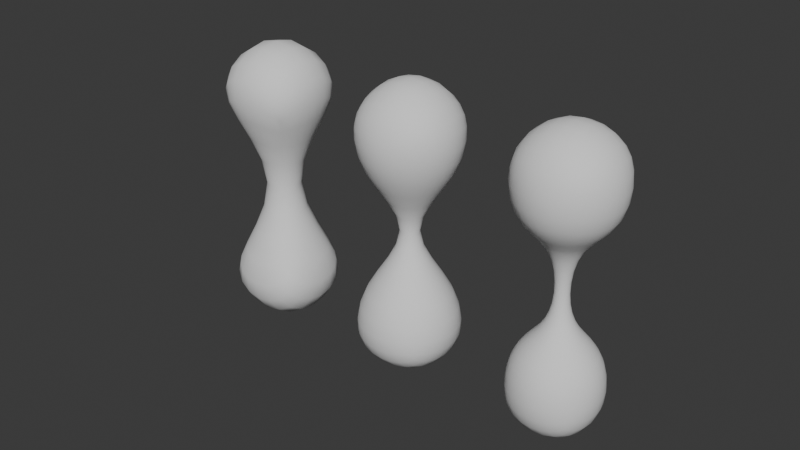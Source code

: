 # Source: SubdBones.blend  (saved by Blender 4.5.91; exported with 4.5.12 LTS)
import bpy
from mathutils import Matrix  # noqa: F401  (used for matrix-valued properties, if any)

bpy.ops.wm.read_factory_settings(use_empty=True)
scene = bpy.context.scene
scene.name = 'Scene'

# ---- collections
col_collection = bpy.data.collections.new('Collection'); scene.collection.children.link(col_collection)

# ---- world
world_world = bpy.data.worlds.new('World'); scene.world = world_world
world_world.use_nodes = True; world_world.node_tree.nodes.clear()
_N = world_world.node_tree.nodes; _L = world_world.node_tree.links
n0 = _N.new('ShaderNodeOutputWorld'); n0.name = 'World Output'; n0.location = (200, 100)
n1 = _N.new('ShaderNodeBackground'); n1.name = 'Background'; n1.location = (-200, 100)
n1.inputs[0].default_value = (0.05088, 0.05088, 0.05088, 1.0)
_L.new(n1.outputs[0], n0.inputs[0])
n0.is_active_output = True
world_world.color = (0.05088, 0.05088, 0.05088)
world_world.sun_shadow_jitter_overblur = 0.0

# ---- meshes
me_cylinder = bpy.data.meshes.new('Cylinder')
me_cylinder.from_pydata([(-0.1346, 0.1346, -0.5158), (5.213e-08, 0.6862, 1.569), (-0.03735, 0.03735, -0.09952), (0.4852, 0.4852, 1.569), (-0.05282, 1.351e-09, -0.09952), (0.6862, -3.102e-10, 1.569), (-0.03735, -0.03735, -0.09952), (0.4852, -0.4852, 1.569), (-2.843e-09, -0.05282, -0.09952), (5.213e-08, -0.6862, 1.569), (0.03735, -0.03735, -0.09952), (-0.4852, -0.4852, 1.569), (0.05282, 1.351e-09, -0.09952), (-0.6862, -3.102e-10, 1.569), (0.03735, 0.03735, -0.09952), (-0.4852, 0.4852, 1.569), (5.14e-08, -3.102e-10, 2.093), (-2.843e-09, 0.05282, -0.09952), (4.328e-08, 0.1507, 0.5057), (0.1066, 0.1066, 0.5057), (0.1507, -3.102e-10, 0.5057), (0.1066, -0.1066, 0.5057), (4.328e-08, -0.1507, 0.5057), (-0.1066, -0.1066, 0.5057), (-0.1507, -3.102e-10, 0.5057), (-0.1066, 0.1066, 0.5057), (6.151e-08, 0.6798, 0.7868), (0.4807, 0.4807, 0.7868), (0.6798, 2.802e-09, 0.7868), (0.4807, -0.4807, 0.7868), (6.151e-08, -0.6798, 0.7868), (-0.4807, -0.4807, 0.7868), (-0.6798, 2.802e-09, 0.7868), (-0.4807, 0.4807, 0.7868), (-0.1904, -8.443e-10, -0.5158), (-0.1346, -0.1346, -0.5158), (-1.164e-08, -0.1904, -0.5158), (0.1346, -0.1346, -0.5158), (0.1904, -8.443e-10, -0.5158), (0.1346, 0.1346, -0.5158), (-1.164e-08, 0.1904, -0.5158), (-0.4333, 0.4333, -0.8162), (-0.6128, -2.718e-09, -0.8162), (-0.4333, -0.4333, -0.8162), (-3.204e-08, -0.6128, -0.8162), (0.4333, -0.4333, -0.8162), (0.6128, -2.718e-09, -0.8162), (0.4333, 0.4333, -0.8162), (-3.204e-08, 0.6128, -0.8162), (-0.4333, 0.4333, -1.557), (-0.6128, -2.718e-09, -1.557), (-0.4333, -0.4333, -1.557), (-3.204e-08, -0.6128, -1.557), (0.4333, -0.4333, -1.557), (0.6128, -2.718e-09, -1.557), (0.4333, 0.4333, -1.557), (-3.204e-08, 0.6128, -1.557), (-2.98e-08, -6.795e-10, -1.976)], [], [(26, 1, 3, 27), (27, 3, 5, 28), (28, 5, 7, 29), (29, 7, 9, 30), (30, 9, 11, 31), (31, 11, 13, 32), (32, 13, 15, 33), (33, 15, 1, 26), (1, 16, 5, 3), (16, 9, 7, 5), (15, 13, 16, 1), (13, 11, 9, 16), (12, 10, 37, 38), (23, 24, 4, 6), (4, 2, 0, 34), (20, 21, 10, 12), (17, 14, 39, 40), (19, 20, 12, 14), (21, 22, 8, 10), (25, 18, 17, 2), (18, 19, 14, 17), (22, 23, 6, 8), (24, 25, 2, 4), (8, 6, 35, 36), (25, 33, 26, 18), (24, 32, 33, 25), (23, 31, 32, 24), (22, 30, 31, 23), (21, 29, 30, 22), (20, 28, 29, 21), (19, 27, 28, 20), (18, 26, 27, 19), (10, 8, 36, 37), (2, 17, 40, 0), (14, 12, 38, 39), (6, 4, 34, 35), (34, 0, 41, 42), (36, 35, 43, 44), (37, 36, 44, 45), (35, 34, 42, 43), (39, 38, 46, 47), (0, 40, 48, 41), (40, 39, 47, 48), (38, 37, 45, 46), (41, 48, 56, 49), (48, 47, 55, 56), (45, 44, 52, 53), (42, 41, 49, 50), (43, 42, 50, 51), (46, 45, 53, 54), (44, 43, 51, 52), (47, 46, 54, 55), (51, 50, 57, 52), (50, 49, 56, 57), (52, 57, 54, 53), (57, 56, 55, 54)])
me_cylinder.polygons.foreach_set('use_smooth', [True] * 56)
_uv = me_cylinder.uv_layers.new(name='UVMap')
_uv.uv.foreach_set('vector', [1.0, 0.75, 1.0, 1.0, 0.875, 1.0, 0.875, 0.75, 0.875, 0.75, 0.875, 1.0, 0.75, 1.0, 0.75, 0.75, 0.75, 0.75, 0.75, 1.0, 0.625, 1.0, 0.625, 0.75, 0.625, 0.75, 0.625, 1.0, 0.5, 1.0, 0.5, 0.75, 0.5, 0.75, 0.5, 1.0, 0.375, 1.0, 0.375, 0.75, 0.375, 0.75, 0.375, 1.0, 0.25, 1.0, 0.25, 0.75, 0.25, 0.75, 0.25, 1.0, 0.125, 1.0, 0.125, 0.75, 0.125, 0.75, 0.125, 1.0, 0.0, 1.0, 0.0, 0.75, 1.0, 1.0, 0.625, 1.0, 0.75, 1.0, 0.875, 1.0, 0.625, 1.0, 0.5, 1.0, 0.625, 1.0, 0.75, 1.0, 0.125, 1.0, 0.25, 1.0, 0.375, 1.0, 0.0, 1.0, 0.25, 1.0, 0.375, 1.0, 0.5, 1.0, 0.375, 1.0, 0.75, 0.5, 0.625, 0.5, 0.625, 0.5, 0.75, 0.5, 0.375, 0.5, 0.25, 0.5, 0.25, 0.5, 0.375, 0.5, 0.25, 0.5, 0.125, 0.5, 0.125, 0.5, 0.25, 0.5, 0.75, 0.5, 0.625, 0.5, 0.625, 0.5, 0.75, 0.5, 1.0, 0.5, 0.875, 0.5, 0.875, 0.5, 1.0, 0.5, 0.875, 0.5, 0.75, 0.5, 0.75, 0.5, 0.875, 0.5, 0.625, 0.5, 0.5, 0.5, 0.5, 0.5, 0.625, 0.5, 0.125, 0.5, 0.0, 0.5, 0.0, 0.5, 0.125, 0.5, 1.0, 0.5, 0.875, 0.5, 0.875, 0.5, 1.0, 0.5, 0.5, 0.5, 0.375, 0.5, 0.375, 0.5, 0.5, 0.5, 0.25, 0.5, 0.125, 0.5, 0.125, 0.5, 0.25, 0.5, 0.5, 0.5, 0.375, 0.5, 0.375, 0.5, 0.5, 0.5, 0.125, 0.5, 0.125, 0.75, 0.0, 0.75, 0.0, 0.5, 0.25, 0.5, 0.25, 0.75, 0.125, 0.75, 0.125, 0.5, 0.375, 0.5, 0.375, 0.75, 0.25, 0.75, 0.25, 0.5, 0.5, 0.5, 0.5, 0.75, 0.375, 0.75, 0.375, 0.5, 0.625, 0.5, 0.625, 0.75, 0.5, 0.75, 0.5, 0.5, 0.75, 0.5, 0.75, 0.75, 0.625, 0.75, 0.625, 0.5, 0.875, 0.5, 0.875, 0.75, 0.75, 0.75, 0.75, 0.5, 1.0, 0.5, 1.0, 0.75, 0.875, 0.75, 0.875, 0.5, 0.625, 0.5, 0.5, 0.5, 0.5, 0.5, 0.625, 0.5, 0.125, 0.5, 0.0, 0.5, 0.0, 0.5, 0.125, 0.5, 0.875, 0.5, 0.75, 0.5, 0.75, 0.5, 0.875, 0.5, 0.375, 0.5, 0.25, 0.5, 0.25, 0.5, 0.375, 0.5, 0.25, 0.5, 0.125, 0.5, 0.125, 0.5, 0.25, 0.5, 0.5, 0.5, 0.375, 0.5, 0.375, 0.5, 0.5, 0.5, 0.625, 0.5, 0.5, 0.5, 0.5, 0.5, 0.625, 0.5, 0.375, 0.5, 0.25, 0.5, 0.25, 0.5, 0.375, 0.5, 0.875, 0.5, 0.75, 0.5, 0.75, 0.5, 0.875, 0.5, 0.125, 0.5, 0.0, 0.5, 0.0, 0.5, 0.125, 0.5, 1.0, 0.5, 0.875, 0.5, 0.875, 0.5, 1.0, 0.5, 0.75, 0.5, 0.625, 0.5, 0.625, 0.5, 0.75, 0.5, 0.125, 0.5, 0.0, 0.5, 0.0, 0.5, 0.125, 0.5, 1.0, 0.5, 0.875, 0.5, 0.875, 0.5, 1.0, 0.5, 0.625, 0.5, 0.5, 0.5, 0.5, 0.5, 0.625, 0.5, 0.25, 0.5, 0.125, 0.5, 0.125, 0.5, 0.25, 0.5, 0.375, 0.5, 0.25, 0.5, 0.25, 0.5, 0.375, 0.5, 0.75, 0.5, 0.625, 0.5, 0.625, 0.5, 0.75, 0.5, 0.5, 0.5, 0.375, 0.5, 0.375, 0.5, 0.5, 0.5, 0.875, 0.5, 0.75, 0.5, 0.75, 0.5, 0.875, 0.5, 0.375, 0.5, 0.25, 0.5, 0.375, 0.5, 0.5, 0.5, 0.25, 0.5, 0.125, 0.5, 0.0, 0.5, 0.375, 0.5, 0.5, 0.5, 0.625, 0.5, 0.75, 0.5, 0.625, 0.5, 0.625, 0.5, 1.0, 0.5, 0.875, 0.5, 0.75, 0.5])
me_cylinder.update()
me_cylinder_001 = bpy.data.meshes.new('Cylinder.001')
me_cylinder_001.from_pydata([(0.0, 1.0, -1.246), (0.0, 1.0, 1.264), (0.7071, 0.7071, -1.246), (0.7071, 0.7071, 1.264), (1.0, 0.0, -1.246), (1.0, 0.0, 1.264), (0.7071, -0.7071, -1.246), (0.7071, -0.7071, 1.264), (0.0, -1.0, -1.246), (0.0, -1.0, 1.264), (-0.7071, -0.7071, -1.246), (-0.7071, -0.7071, 1.264), (-1.0, 0.0, -1.246), (-1.0, 0.0, 1.264), (-0.7071, 0.7071, -1.246), (-0.7071, 0.7071, 1.264), (0.0, 0.0, 2.379), (0.0, 0.0, -2.381), (0.0, -0.154, 0.0), (-0.1089, -0.1089, 0.0), (-0.154, 0.0, 0.0), (-0.1089, 0.1089, 0.0), (0.0, 0.154, 0.0), (0.1089, 0.1089, 0.0), (0.154, 0.0, 0.0), (0.1089, -0.1089, 0.0)], [], [(18, 1, 3, 19), (19, 3, 5, 20), (20, 5, 7, 21), (21, 7, 9, 22), (22, 9, 11, 23), (23, 11, 13, 24), (24, 13, 15, 25), (25, 15, 1, 18), (1, 16, 5, 3), (16, 9, 7, 5), (15, 13, 16, 1), (13, 11, 9, 16), (0, 17, 12, 14), (17, 8, 10, 12), (2, 4, 17, 0), (4, 6, 8, 17), (14, 25, 18, 0), (12, 24, 25, 14), (10, 23, 24, 12), (8, 22, 23, 10), (6, 21, 22, 8), (4, 20, 21, 6), (2, 19, 20, 4), (0, 18, 19, 2)])
me_cylinder_001.polygons.foreach_set('use_smooth', [True] * 24)
_uv = me_cylinder_001.uv_layers.new(name='UVMap')
_uv.uv.foreach_set('vector', [1.0, 0.5, 1.0, 1.0, 0.875, 1.0, 0.875, 0.5, 0.875, 0.5, 0.875, 1.0, 0.75, 1.0, 0.75, 0.5, 0.75, 0.5, 0.75, 1.0, 0.625, 1.0, 0.625, 0.5, 0.625, 0.5, 0.625, 1.0, 0.5, 1.0, 0.5, 0.5, 0.5, 0.5, 0.5, 1.0, 0.375, 1.0, 0.375, 0.5, 0.375, 0.5, 0.375, 1.0, 0.25, 1.0, 0.25, 0.5, 0.25, 0.5, 0.25, 1.0, 0.125, 1.0, 0.125, 0.5, 0.125, 0.5, 0.125, 1.0, 0.0, 1.0, 0.0, 0.5, 1.0, 1.0, 0.625, 1.0, 0.75, 1.0, 0.875, 1.0, 0.625, 1.0, 0.5, 1.0, 0.625, 1.0, 0.75, 1.0, 0.125, 1.0, 0.25, 1.0, 0.375, 1.0, 0.0, 1.0, 0.25, 1.0, 0.375, 1.0, 0.5, 1.0, 0.375, 1.0, 0.0, 0.0, 0.375, 0.0, 0.25, 0.0, 0.125, 0.0, 0.375, 0.0, 0.5, 0.0, 0.375, 0.0, 0.25, 0.0, 0.875, 0.0, 0.75, 0.0, 0.625, 0.0, 1.0, 0.0, 0.75, 0.0, 0.625, 0.0, 0.5, 0.0, 0.625, 0.0, 0.125, 0.0, 0.125, 0.5, 0.0, 0.5, 0.0, 0.0, 0.25, 0.0, 0.25, 0.5, 0.125, 0.5, 0.125, 0.0, 0.375, 0.0, 0.375, 0.5, 0.25, 0.5, 0.25, 0.0, 0.5, 0.0, 0.5, 0.5, 0.375, 0.5, 0.375, 0.0, 0.625, 0.0, 0.625, 0.5, 0.5, 0.5, 0.5, 0.0, 0.75, 0.0, 0.75, 0.5, 0.625, 0.5, 0.625, 0.0, 0.875, 0.0, 0.875, 0.5, 0.75, 0.5, 0.75, 0.0, 1.0, 0.0, 1.0, 0.5, 0.875, 0.5, 0.875, 0.0])
me_cylinder_001.update()
me_cylinder_002 = bpy.data.meshes.new('Cylinder.002')
me_cylinder_002.from_pydata([(8.046e-10, 0.6927, -1.523), (1.354e-09, 0.6989, 1.491), (0.4898, 0.4898, -1.523), (0.4942, 0.4942, 1.491), (0.6927, 1.166e-09, -1.523), (0.6989, -4.446e-10, 1.491), (0.4898, -0.4898, -1.523), (0.4942, -0.4942, 1.491), (8.046e-10, -0.6927, -1.523), (1.354e-09, -0.6989, 1.491), (-0.4898, -0.4898, -1.523), (-0.4942, -0.4942, 1.491), (-0.6927, 1.166e-09, -1.523), (-0.6989, -4.446e-10, 1.491), (-0.4898, 0.4898, -1.523), (-0.4942, 0.4942, 1.491), (0.0, 0.0, 2.116), (2.245e-10, 1.166e-09, -1.925), (0.0, -0.154, 0.0), (-0.1089, -0.1089, 0.0), (-0.154, 0.0, 0.0), (-0.1089, 0.1089, 0.0), (0.0, 0.154, 0.0), (0.1089, 0.1089, 0.0), (0.154, 0.0, 0.0), (0.1089, -0.1089, 0.0), (0.0, 0.6884, 0.73), (0.4868, 0.4868, 0.73), (0.6884, 0.0, 0.73), (0.4868, -0.4868, 0.73), (0.0, -0.6884, 0.73), (-0.4868, -0.4868, 0.73), (-0.6884, 0.0, 0.73), (-0.4868, 0.4868, 0.73), (0.4876, 0.4876, -0.7886), (0.6895, 4.368e-09, -0.7886), (0.4876, -0.4876, -0.7886), (-2.978e-09, -0.6895, -0.7886), (-0.4876, -0.4876, -0.7886), (-0.6895, 4.368e-09, -0.7886), (-0.4876, 0.4876, -0.7886), (-2.978e-09, 0.6895, -0.7886)], [], [(26, 1, 3, 27), (27, 3, 5, 28), (28, 5, 7, 29), (29, 7, 9, 30), (30, 9, 11, 31), (31, 11, 13, 32), (32, 13, 15, 33), (33, 15, 1, 26), (1, 16, 5, 3), (16, 9, 7, 5), (15, 13, 16, 1), (13, 11, 9, 16), (0, 17, 12, 14), (17, 8, 10, 12), (2, 4, 17, 0), (4, 6, 8, 17), (40, 25, 18, 41), (39, 24, 25, 40), (38, 23, 24, 39), (37, 22, 23, 38), (36, 21, 22, 37), (35, 20, 21, 36), (34, 19, 20, 35), (41, 18, 19, 34), (25, 33, 26, 18), (24, 32, 33, 25), (23, 31, 32, 24), (22, 30, 31, 23), (21, 29, 30, 22), (20, 28, 29, 21), (19, 27, 28, 20), (18, 26, 27, 19), (0, 41, 34, 2), (2, 34, 35, 4), (4, 35, 36, 6), (6, 36, 37, 8), (8, 37, 38, 10), (10, 38, 39, 12), (12, 39, 40, 14), (14, 40, 41, 0)])
me_cylinder_002.polygons.foreach_set('use_smooth', [True] * 40)
_uv = me_cylinder_002.uv_layers.new(name='UVMap')
_uv.uv.foreach_set('vector', [1.0, 0.865, 1.0, 1.0, 0.875, 1.0, 0.875, 0.865, 0.875, 0.865, 0.875, 1.0, 0.75, 1.0, 0.75, 0.865, 0.75, 0.865, 0.75, 1.0, 0.625, 1.0, 0.625, 0.865, 0.625, 0.865, 0.625, 1.0, 0.5, 1.0, 0.5, 0.865, 0.5, 0.865, 0.5, 1.0, 0.375, 1.0, 0.375, 0.865, 0.375, 0.865, 0.375, 1.0, 0.25, 1.0, 0.25, 0.865, 0.25, 0.865, 0.25, 1.0, 0.125, 1.0, 0.125, 0.865, 0.125, 0.865, 0.125, 1.0, 0.0, 1.0, 0.0, 0.865, 1.0, 1.0, 0.625, 1.0, 0.75, 1.0, 0.875, 1.0, 0.625, 1.0, 0.5, 1.0, 0.625, 1.0, 0.75, 1.0, 0.125, 1.0, 0.25, 1.0, 0.375, 1.0, 0.0, 1.0, 0.25, 1.0, 0.375, 1.0, 0.5, 1.0, 0.375, 1.0, 0.0, 0.0, 0.375, 0.0, 0.25, 0.0, 0.125, 0.0, 0.375, 0.0, 0.5, 0.0, 0.375, 0.0, 0.25, 0.0, 0.875, 0.0, 0.75, 0.0, 0.625, 0.0, 1.0, 0.0, 0.75, 0.0, 0.625, 0.0, 0.5, 0.0, 0.625, 0.0, 0.125, 0.25, 0.125, 0.5, 0.0, 0.5, 0.0, 0.25, 0.25, 0.25, 0.25, 0.5, 0.125, 0.5, 0.125, 0.25, 0.375, 0.25, 0.375, 0.5, 0.25, 0.5, 0.25, 0.25, 0.5, 0.25, 0.5, 0.5, 0.375, 0.5, 0.375, 0.25, 0.625, 0.25, 0.625, 0.5, 0.5, 0.5, 0.5, 0.25, 0.75, 0.25, 0.75, 0.5, 0.625, 0.5, 0.625, 0.25, 0.875, 0.25, 0.875, 0.5, 0.75, 0.5, 0.75, 0.25, 1.0, 0.25, 1.0, 0.5, 0.875, 0.5, 0.875, 0.25, 0.125, 0.5, 0.125, 0.865, 0.0, 0.865, 0.0, 0.5, 0.25, 0.5, 0.25, 0.865, 0.125, 0.865, 0.125, 0.5, 0.375, 0.5, 0.375, 0.865, 0.25, 0.865, 0.25, 0.5, 0.5, 0.5, 0.5, 0.865, 0.375, 0.865, 0.375, 0.5, 0.625, 0.5, 0.625, 0.865, 0.5, 0.865, 0.5, 0.5, 0.75, 0.5, 0.75, 0.865, 0.625, 0.865, 0.625, 0.5, 0.875, 0.5, 0.875, 0.865, 0.75, 0.865, 0.75, 0.5, 1.0, 0.5, 1.0, 0.865, 0.875, 0.865, 0.875, 0.5, 1.0, 0.0, 1.0, 0.25, 0.875, 0.25, 0.875, 0.0, 0.875, 0.0, 0.875, 0.25, 0.75, 0.25, 0.75, 0.0, 0.75, 0.0, 0.75, 0.25, 0.625, 0.25, 0.625, 0.0, 0.625, 0.0, 0.625, 0.25, 0.5, 0.25, 0.5, 0.0, 0.5, 0.0, 0.5, 0.25, 0.375, 0.25, 0.375, 0.0, 0.375, 0.0, 0.375, 0.25, 0.25, 0.25, 0.25, 0.0, 0.25, 0.0, 0.25, 0.25, 0.125, 0.25, 0.125, 0.0, 0.125, 0.0, 0.125, 0.25, 0.0, 0.25, 0.0, 0.0])
me_cylinder_002.update()

# ---- objects
ob_cylinder = bpy.data.objects.new('Cylinder', me_cylinder)
ob_cylinder_001 = bpy.data.objects.new('Cylinder.001', me_cylinder_001)
ob_cylinder_002 = bpy.data.objects.new('Cylinder.002', me_cylinder_002)

# ---- transforms, parenting, visibility, modifiers, constraints
ob_cylinder.location = (1.988, 0.0, 0.0)
_m = ob_cylinder.modifiers.new('Subdivision', 'SUBSURF')
_m.levels = 3
ob_cylinder_001.location = (-1.962, 0.0, 0.0)
_m = ob_cylinder_001.modifiers.new('Subdivision', 'SUBSURF')
_m.levels = 3
ob_cylinder_002.location = (0.0, 0.0, 0.0)
_m = ob_cylinder_002.modifiers.new('Subdivision', 'SUBSURF')
_m.levels = 3

# ---- collection membership
col_collection.objects.link(ob_cylinder)
col_collection.objects.link(ob_cylinder_001)
col_collection.objects.link(ob_cylinder_002)

# ---- scene / render settings (as saved in the file)
scene.frame_start = 1; scene.frame_end = 250; scene.frame_set(1)
scene.render.engine = 'BLENDER_EEVEE_NEXT'
bpy.context.view_layer.update()

# ---- added for rendering (the .blend has no active camera and no usable light): camera, sun
cam_auto = bpy.data.cameras.new('AutoCamera')
cam_auto.lens = 50.0
cam_auto.sensor_width = 36.0
cam_auto.clip_end = 1000.0
ob_auto_camera = bpy.data.objects.new('AutoCamera', cam_auto)
scene.collection.objects.link(ob_auto_camera)
ob_auto_camera.location = (6.92857, -8.48712, 5.6573)
ob_auto_camera.rotation_euler = (1.09748, -7.21219e-08, 0.694738)
scene.camera = ob_auto_camera
light_auto_sun = bpy.data.lights.new('AutoSun', 'SUN')
light_auto_sun.energy = 3.0
light_auto_sun.angle = 0.0523599
ob_auto_sun = bpy.data.objects.new('AutoSun', light_auto_sun)
scene.collection.objects.link(ob_auto_sun)
ob_auto_sun.rotation_euler = (0.872665, 0.174533, 0.523599)
bpy.context.view_layer.update()
